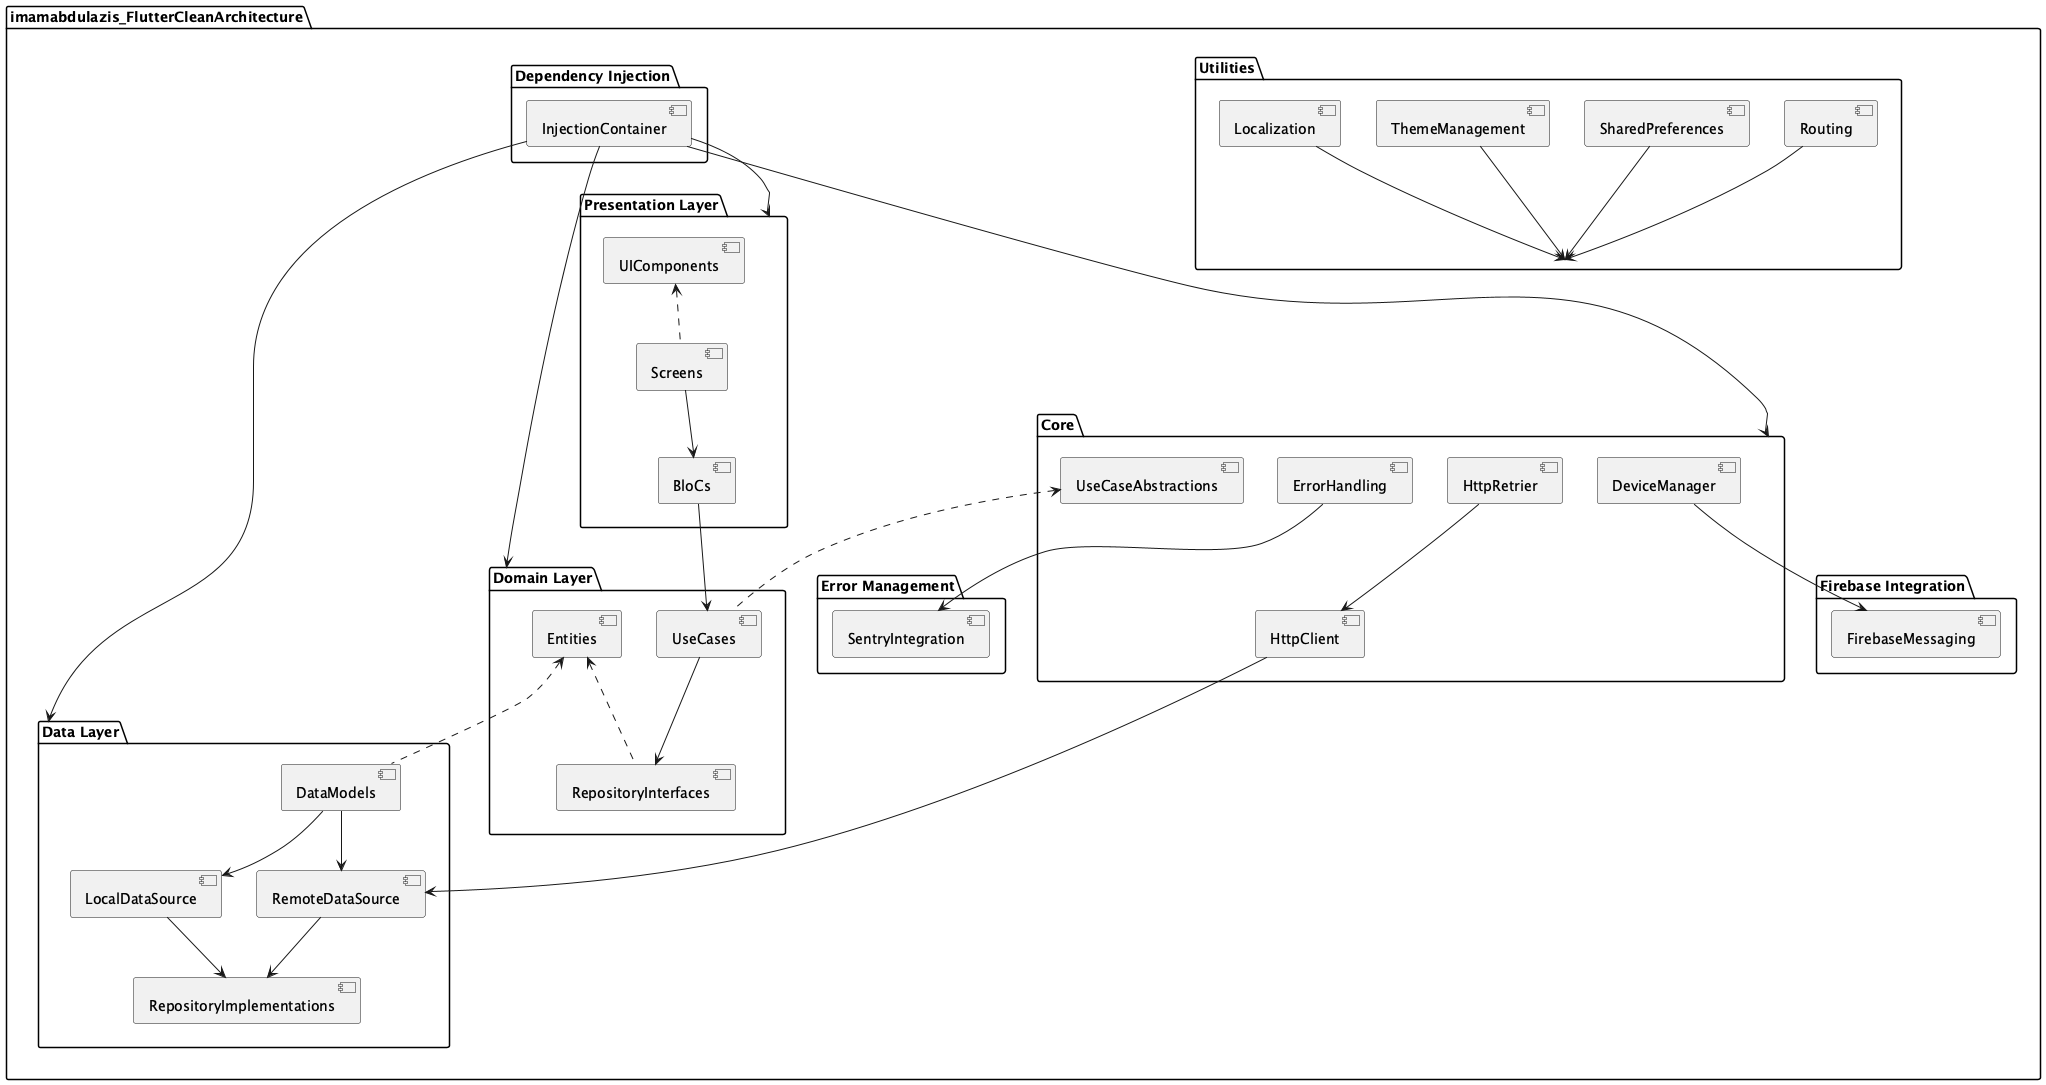

The diagram above was rendered by PlantUML. Its source (embedded in the PNG):
@startuml imamabdulazis_FlutterCleanArchitecture

package "imamabdulazis_FlutterCleanArchitecture" {
    
    package "Core" {
        [HttpClient]
        [HttpRetrier]
        [DeviceManager]
        [ErrorHandling]
        [UseCaseAbstractions]
    }
    
    package "Data Layer" {
        [RemoteDataSource]
        [LocalDataSource]
        [DataModels]
        [RepositoryImplementations]
    }
    
    package "Domain Layer" {
        [Entities]
        [UseCases]
        [RepositoryInterfaces]
    }
    
    package "Presentation Layer" {
        [UIComponents]
        [Screens]
        [BloCs]
    }
    
    package "Dependency Injection" {
        [InjectionContainer]
    }
    
    package "Firebase Integration" {
        [FirebaseMessaging]
    }
    
    package "Error Management" {
        [SentryIntegration]
    }
    
    package "Utilities" {
        [Localization]
        [ThemeManagement]
        [SharedPreferences]
        [Routing]
    }

    ' Define relationships
    [HttpClient] --> [RemoteDataSource]
    [HttpRetrier] --> [HttpClient]
    [DeviceManager] --> [FirebaseMessaging]
    [ErrorHandling] --> [SentryIntegration]
    [UseCaseAbstractions] <.. [UseCases]
    
    [RemoteDataSource] --> [RepositoryImplementations]
    [LocalDataSource] --> [RepositoryImplementations]
    [DataModels] --> [RemoteDataSource]
    [DataModels] --> [LocalDataSource]
    
    [Entities] <.. [DataModels]
    [Entities] <.. [RepositoryInterfaces]
    [UseCases] --> [RepositoryInterfaces]
    
    [UIComponents] <.. [Screens]
    [BloCs] --> [UseCases]
    [Screens] --> [BloCs]
    
    [InjectionContainer] --> [Core]
    [InjectionContainer] --> [Data Layer]
    [InjectionContainer] --> [Domain Layer]
    [InjectionContainer] --> [Presentation Layer]
    
    [Localization] --> [Utilities]
    [ThemeManagement] --> [Utilities]
    [SharedPreferences] --> [Utilities]
    [Routing] --> [Utilities]
}

@enduml